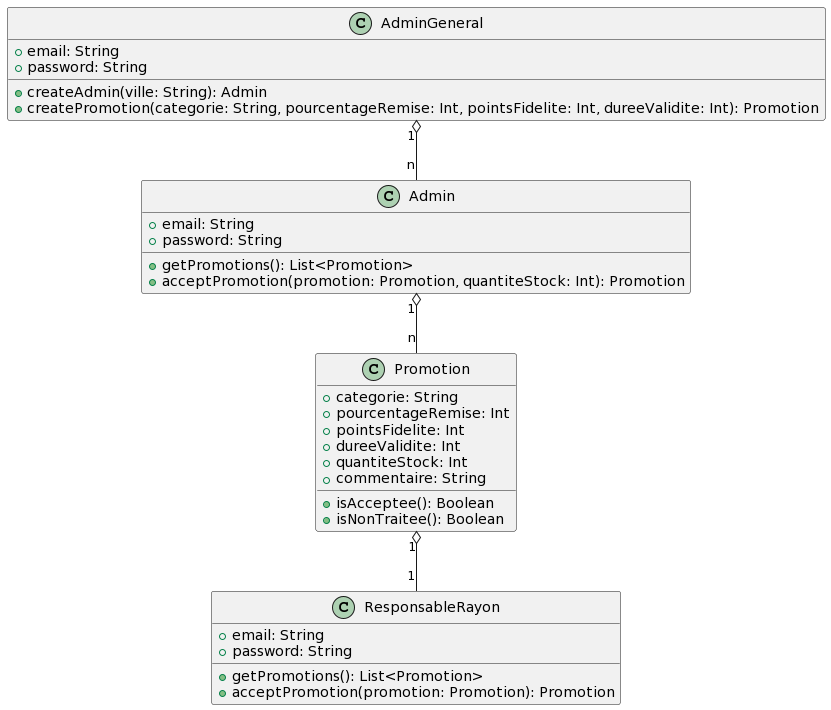

The diagram above was rendered by PlantUML. Its source (embedded in the PNG):
@startuml
class AdminGeneral {
  +email: String
  +password: String
  +createAdmin(ville: String): Admin
  +createPromotion(categorie: String, pourcentageRemise: Int, pointsFidelite: Int, dureeValidite: Int): Promotion
}

class Admin {
  +email: String
  +password: String
  +getPromotions(): List<Promotion>
  +acceptPromotion(promotion: Promotion, quantiteStock: Int): Promotion
}

class Promotion {
  +categorie: String
  +pourcentageRemise: Int
  +pointsFidelite: Int
  +dureeValidite: Int
  +quantiteStock: Int
  +commentaire: String
  +isAcceptee(): Boolean
  +isNonTraitee(): Boolean
}

class ResponsableRayon {
  +email: String
  +password: String
  +getPromotions(): List<Promotion>
  +acceptPromotion(promotion: Promotion): Promotion
}

AdminGeneral "1" o-- "n" Admin
Admin "1" o-- "n" Promotion
Promotion "1" o-- "1" ResponsableRayon
@enduml